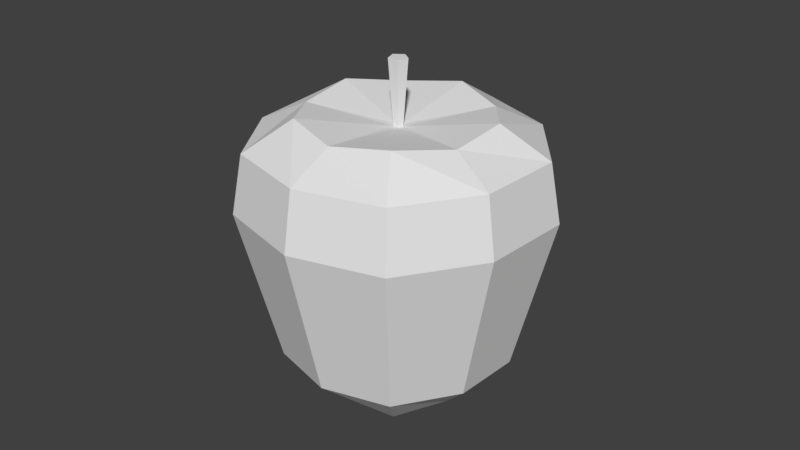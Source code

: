 # Source: apple.blend  (saved by Blender 2.79.0; exported with 4.5.12 LTS)
import bpy
from mathutils import Matrix  # noqa: F401  (used for matrix-valued properties, if any)

bpy.ops.wm.read_factory_settings(use_empty=True)
scene = bpy.context.scene
scene.name = 'Scene'

# ---- collections
col_collection_1 = bpy.data.collections.new('Collection 1'); scene.collection.children.link(col_collection_1)

# ---- world
world_world = bpy.data.worlds.new('World'); scene.world = world_world
world_world.color = (0.05088, 0.05088, 0.05088)
world_world.use_sun_shadow = False
world_world.sun_shadow_jitter_overblur = 0.0
world_world.cycles.sampling_method = 'MANUAL'

# ---- meshes
me_sphere = bpy.data.meshes.new('Sphere')
me_sphere.from_pydata([(0.0, 0.5878, 1.767), (0.0, 0.9511, 1.228), (-5.221e-09, 0.4569, 0.008842), (0.559, 0.1816, 1.767), (0.9045, 0.2939, 1.228), (0.4346, 0.1412, 0.008842), (0.3455, -0.4755, 1.767), (0.559, -0.7694, 1.228), (0.2686, -0.3697, 0.008842), (-1.734e-09, -8.725e-08, 0.1818), (-2.5e-08, 0.05878, 2.067), (-0.3455, -0.4755, 1.767), (-0.559, -0.7694, 1.228), (-0.2686, -0.3697, 0.008842), (-0.559, 0.1816, 1.767), (-0.9045, 0.2939, 1.228), (-0.4346, 0.1412, 0.008842), (-2.831e-08, 0.02939, 1.667), (0.02795, 0.009082, 1.667), (0.01727, -0.02378, 1.667), (-0.01727, -0.02378, 1.667), (-0.02795, 0.009082, 1.667), (0.0559, 0.01816, 2.067), (0.03455, -0.04755, 2.067), (-1.734e-09, 0.7107, 0.2655), (-0.03455, -0.04755, 2.067), (-0.0559, 0.01816, 2.067), (1.799e-09, 0.8855, 1.589), (0.8422, 0.2736, 1.589), (0.5205, -0.7164, 1.589), (-0.5205, -0.7164, 1.589), (-0.8422, 0.2736, 1.589), (-0.3098, 0.4264, 0.1141), (-0.5427, 0.747, 1.228), (-0.3354, 0.4617, 1.728), (-0.5053, 0.6955, 1.589), (-0.5013, -0.1629, 0.1141), (-0.8781, -0.2853, 1.228), (-0.5427, -0.1763, 1.728), (-0.8176, -0.2657, 1.589), (-3.146e-08, -0.5271, 0.1141), (-6.795e-08, -0.9233, 1.228), (-3.219e-08, -0.5706, 1.728), (-6.795e-08, -0.8597, 1.589), (0.5013, -0.1629, 0.1141), (0.8781, -0.2853, 1.228), (0.5427, -0.1763, 1.728), (0.8176, -0.2657, 1.589), (0.3098, 0.4264, 0.1141), (0.5427, 0.747, 1.228), (0.3354, 0.4617, 1.728), (0.5053, 0.6955, 1.589), (0.6759, 0.2196, 0.2655), (0.4177, -0.575, 0.2655), (-0.4177, -0.575, 0.2655), (-0.6759, 0.2196, 0.2655), (-0.4055, 0.5582, 0.2655), (-0.6562, -0.2132, 0.2655), (-4.798e-08, -0.6899, 0.2655), (0.6562, -0.2132, 0.2655), (0.4055, 0.5582, 0.2655)], [], [(45, 7, 53, 59), (51, 50, 3, 28), (9, 2, 48, 5), (3, 50, 0, 17, 18), (41, 12, 54, 58), (47, 46, 6, 29), (9, 5, 44, 8), (11, 42, 6, 19, 20), (37, 15, 55, 57), (43, 42, 11, 30), (9, 8, 40, 13), (6, 46, 3, 18, 19), (33, 1, 24, 56), (39, 38, 14, 31), (9, 13, 36, 16), (55, 15, 33, 56), (35, 34, 0, 27), (9, 16, 32, 2), (14, 38, 11, 20, 21), (21, 20, 25, 26), (18, 17, 10, 22), (2, 24, 60, 48), (17, 21, 26, 10), (20, 19, 23, 25), (5, 52, 59, 44), (13, 54, 57, 36), (23, 22, 10, 26, 25), (33, 35, 27, 1), (37, 39, 31, 15), (41, 43, 30, 12), (45, 47, 29, 7), (49, 51, 28, 4), (15, 31, 35, 33), (54, 12, 37, 57), (31, 14, 34, 35), (12, 30, 39, 37), (53, 7, 41, 58), (30, 11, 38, 39), (7, 29, 43, 41), (52, 4, 45, 59), (29, 6, 42, 43), (4, 28, 47, 45), (24, 1, 49, 60), (28, 3, 46, 47), (1, 27, 51, 49), (27, 0, 50, 51), (0, 34, 14, 21, 17), (19, 18, 22, 23), (8, 53, 58, 40), (16, 55, 56, 32), (32, 56, 24, 2), (36, 57, 55, 16), (40, 58, 54, 13), (44, 59, 53, 8), (48, 60, 52, 5), (49, 4, 52, 60)])
_uv = me_sphere.uv_layers.new(name='UVMap')
_uv.uv.foreach_set('vector', [0.1559, 0.9031, 0.1559, 0.9031, 0.1559, 0.9031, 0.1559, 0.9031, 0.1559, 0.9031, 0.1559, 0.9031, 0.1559, 0.9031, 0.1559, 0.9031, 0.1559, 0.9031, 0.1559, 0.9031, 0.1559, 0.9031, 0.1559, 0.9031, 0.1559, 0.9031, 0.1559, 0.9031, 0.1559, 0.9031, 0.1559, 0.9031, 0.1559, 0.9031, 0.1559, 0.9031, 0.1559, 0.9031, 0.1559, 0.9031, 0.1559, 0.9031, 0.1559, 0.9031, 0.1559, 0.9031, 0.1559, 0.9031, 0.1559, 0.9031, 0.1559, 0.9031, 0.1559, 0.9031, 0.1559, 0.9031, 0.1559, 0.9031, 0.1559, 0.9031, 0.1559, 0.9031, 0.1559, 0.9031, 0.1559, 0.9031, 0.1559, 0.9031, 0.1559, 0.9031, 0.1559, 0.9031, 0.1559, 0.9031, 0.1559, 0.9031, 0.1559, 0.9031, 0.1559, 0.9031, 0.1559, 0.9031, 0.1559, 0.9031, 0.1559, 0.9031, 0.1559, 0.9031, 0.1559, 0.9031, 0.1559, 0.9031, 0.1559, 0.9031, 0.1559, 0.9031, 0.1559, 0.9031, 0.1559, 0.9031, 0.1559, 0.9031, 0.1559, 0.9031, 0.1559, 0.9031, 0.1559, 0.9031, 0.1559, 0.9031, 0.1559, 0.9031, 0.1559, 0.9031, 0.1559, 0.9031, 0.1559, 0.9031, 0.1559, 0.9031, 0.1559, 0.9031, 0.1559, 0.9031, 0.1559, 0.9031, 0.1559, 0.9031, 0.1559, 0.9031, 0.1559, 0.9031, 0.1559, 0.9031, 0.1559, 0.9031, 0.1559, 0.9031, 0.1559, 0.9031, 0.1559, 0.9031, 0.1559, 0.9031, 0.1559, 0.9031, 0.1559, 0.9031, 0.1559, 0.9031, 0.1559, 0.9031, 0.1559, 0.9031, 0.1559, 0.9031, 0.1559, 0.9031, 0.1559, 0.9031, 0.03115, 0.6519, 0.03115, 0.6519, 0.03115, 0.6519, 0.03115, 0.6519, 0.03115, 0.6519, 0.03115, 0.6519, 0.03115, 0.6519, 0.03115, 0.6519, 0.1559, 0.9031, 0.1559, 0.9031, 0.1559, 0.9031, 0.1559, 0.9031, 0.03115, 0.6519, 0.03115, 0.6519, 0.03115, 0.6519, 0.03115, 0.6519, 0.03115, 0.6519, 0.03115, 0.6519, 0.03115, 0.6519, 0.03115, 0.6519, 0.1559, 0.9031, 0.1559, 0.9031, 0.1559, 0.9031, 0.1559, 0.9031, 0.1559, 0.9031, 0.1559, 0.9031, 0.1559, 0.9031, 0.1559, 0.9031, 0.03115, 0.6519, 0.03115, 0.6519, 0.03115, 0.6519, 0.03115, 0.6519, 0.03115, 0.6519, 0.1559, 0.9031, 0.1559, 0.9031, 0.1559, 0.9031, 0.1559, 0.9031, 0.1559, 0.9031, 0.1559, 0.9031, 0.1559, 0.9031, 0.1559, 0.9031, 0.1559, 0.9031, 0.1559, 0.9031, 0.1559, 0.9031, 0.1559, 0.9031, 0.1559, 0.9031, 0.1559, 0.9031, 0.1559, 0.9031, 0.1559, 0.9031, 0.1559, 0.9031, 0.1559, 0.9031, 0.1559, 0.9031, 0.1559, 0.9031, 0.1559, 0.9031, 0.1559, 0.9031, 0.1559, 0.9031, 0.1559, 0.9031, 0.1559, 0.9031, 0.1559, 0.9031, 0.1559, 0.9031, 0.1559, 0.9031, 0.1559, 0.9031, 0.1559, 0.9031, 0.1559, 0.9031, 0.1559, 0.9031, 0.1559, 0.9031, 0.1559, 0.9031, 0.1559, 0.9031, 0.1559, 0.9031, 0.1559, 0.9031, 0.1559, 0.9031, 0.1559, 0.9031, 0.1559, 0.9031, 0.1559, 0.9031, 0.1559, 0.9031, 0.1559, 0.9031, 0.1559, 0.9031, 0.1559, 0.9031, 0.1559, 0.9031, 0.1559, 0.9031, 0.1559, 0.9031, 0.1559, 0.9031, 0.1559, 0.9031, 0.1559, 0.9031, 0.1559, 0.9031, 0.1559, 0.9031, 0.1559, 0.9031, 0.1559, 0.9031, 0.1559, 0.9031, 0.1559, 0.9031, 0.1559, 0.9031, 0.1559, 0.9031, 0.1559, 0.9031, 0.1559, 0.9031, 0.1559, 0.9031, 0.1559, 0.9031, 0.1559, 0.9031, 0.1559, 0.9031, 0.1559, 0.9031, 0.1559, 0.9031, 0.1559, 0.9031, 0.1559, 0.9031, 0.1559, 0.9031, 0.1559, 0.9031, 0.1559, 0.9031, 0.1559, 0.9031, 0.1559, 0.9031, 0.1559, 0.9031, 0.1559, 0.9031, 0.1559, 0.9031, 0.1559, 0.9031, 0.1559, 0.9031, 0.1559, 0.9031, 0.1559, 0.9031, 0.03115, 0.6519, 0.03115, 0.6519, 0.03115, 0.6519, 0.03115, 0.6519, 0.1559, 0.9031, 0.1559, 0.9031, 0.1559, 0.9031, 0.1559, 0.9031, 0.1559, 0.9031, 0.1559, 0.9031, 0.1559, 0.9031, 0.1559, 0.9031, 0.1559, 0.9031, 0.1559, 0.9031, 0.1559, 0.9031, 0.1559, 0.9031, 0.1559, 0.9031, 0.1559, 0.9031, 0.1559, 0.9031, 0.1559, 0.9031, 0.1559, 0.9031, 0.1559, 0.9031, 0.1559, 0.9031, 0.1559, 0.9031, 0.1559, 0.9031, 0.1559, 0.9031, 0.1559, 0.9031, 0.1559, 0.9031, 0.1559, 0.9031, 0.1559, 0.9031, 0.1559, 0.9031, 0.1559, 0.9031, 0.1559, 0.9031, 0.1559, 0.9031, 0.1559, 0.9031, 0.1559, 0.9031])
me_sphere.use_remesh_preserve_volume = False
me_sphere.use_remesh_preserve_attributes = False
me_sphere.use_mirror_vertex_groups = False
me_sphere.update()

# ---- objects
ob_sphere = bpy.data.objects.new('Sphere', me_sphere)

# ---- transforms, parenting, visibility, modifiers, constraints
ob_sphere.location = (0.0, 0.0, 0.0)
ob_sphere.scale = (0.05, 0.05, 0.05)
ob_sphere.lineart.crease_threshold = 0.0

# ---- collection membership
col_collection_1.objects.link(ob_sphere)

# ---- scene / render settings (as saved in the file)
scene.frame_start = 1; scene.frame_end = 250; scene.frame_set(1)
scene.render.engine = 'BLENDER_EEVEE_NEXT'
scene.render.resolution_percentage = 50
scene.render.dither_intensity = 0.0
scene.cycles.use_denoising = False
scene.cycles.samples = 128
scene.cycles.sampling_pattern = 'TABULATED_SOBOL'
scene.cycles.use_adaptive_sampling = False
scene.cycles.use_light_tree = False
scene.cycles.blur_glossy = 0.0
scene.cycles.sample_clamp_indirect = 0.0
scene.view_settings.view_transform = 'Standard'
bpy.context.view_layer.update()

# ---- added for rendering (the .blend has no active camera and no usable light): camera, sun
cam_auto = bpy.data.cameras.new('AutoCamera')
cam_auto.lens = 50.0
cam_auto.sensor_width = 36.0
cam_auto.clip_end = 1000.0
ob_auto_camera = bpy.data.objects.new('AutoCamera', cam_auto)
scene.collection.objects.link(ob_auto_camera)
ob_auto_camera.location = (0.185045, -0.22136, 0.199934)
ob_auto_camera.rotation_euler = (1.09748, -7.21219e-08, 0.694738)
scene.camera = ob_auto_camera
light_auto_sun = bpy.data.lights.new('AutoSun', 'SUN')
light_auto_sun.energy = 3.0
light_auto_sun.angle = 0.0523599
ob_auto_sun = bpy.data.objects.new('AutoSun', light_auto_sun)
scene.collection.objects.link(ob_auto_sun)
ob_auto_sun.rotation_euler = (0.872665, 0.174533, 0.523599)
bpy.context.view_layer.update()
